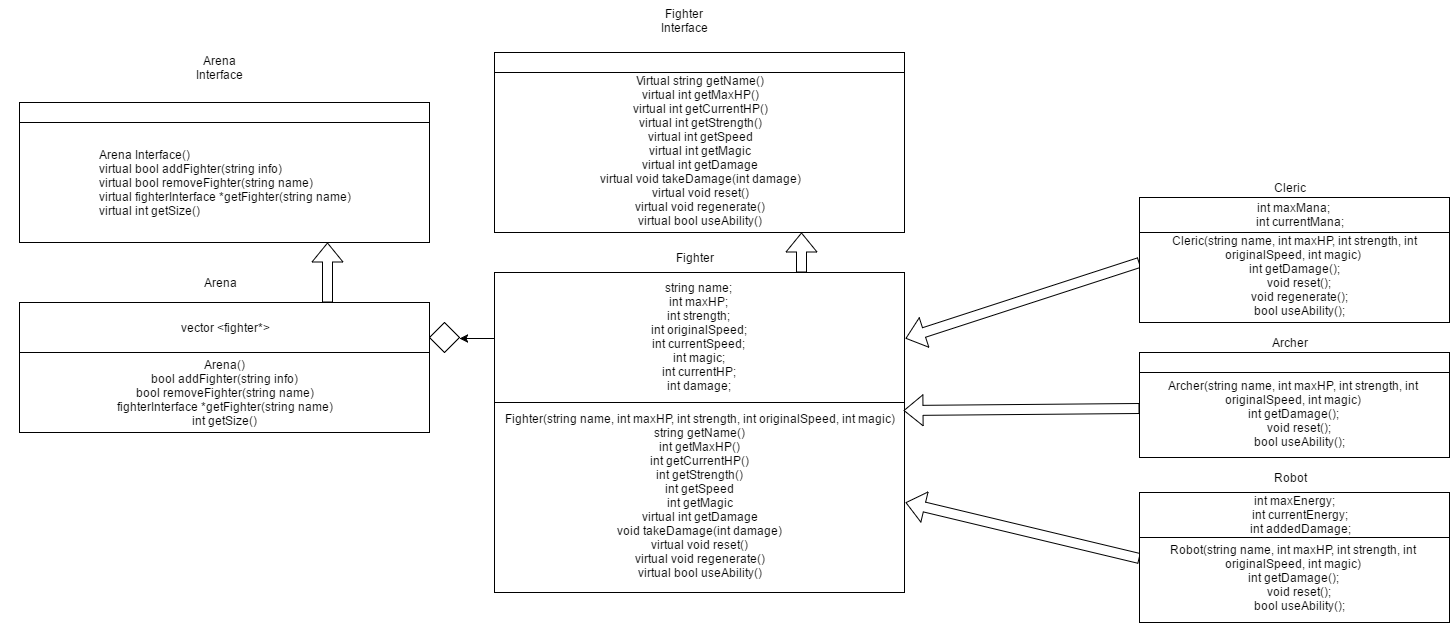

The diagram above was exported from draw.io. Its source (the exported page's mxGraphModel, read from the mxfile embedded in the PNG):
<mxGraphModel dx="1744" dy="816" grid="1" gridSize="10" guides="1" tooltips="1" connect="1" arrows="1" fold="1" page="1" pageScale="1" pageWidth="850" pageHeight="1100" background="#ffffff" math="0" shadow="0">
  <root>
    <mxCell id="0" />
    <mxCell id="1" parent="0" />
    <mxCell id="7b312c6d4eb0ad1d-23" value="" style="whiteSpace=wrap;html=1;" vertex="1" parent="1">
      <mxGeometry x="505" y="380" width="410" height="270" as="geometry" />
    </mxCell>
    <mxCell id="7b312c6d4eb0ad1d-20" value="&lt;div&gt;Fighter(string name, int maxHP, int strength, int originalSpeed, int magic)&lt;br&gt;&lt;/div&gt;string getName()&lt;div&gt;int getMaxHP()&lt;/div&gt;&lt;div&gt;int getCurrentHP()&lt;/div&gt;&lt;div&gt;int getStrength()&lt;/div&gt;&lt;div&gt;int getSpeed&lt;/div&gt;&lt;div&gt;int getMagic&lt;/div&gt;&lt;div&gt;virtual int getDamage&lt;/div&gt;&lt;div&gt;void takeDamage(int damage)&lt;/div&gt;&lt;div&gt;virtual void reset()&lt;/div&gt;&lt;div&gt;virtual void regenerate()&lt;/div&gt;&lt;div&gt;virtual bool useAbility()&lt;/div&gt;&lt;div&gt;&lt;br&gt;&lt;/div&gt;" style="text;html=1;strokeColor=none;fillColor=none;align=center;verticalAlign=middle;whiteSpace=wrap;" vertex="1" parent="1">
      <mxGeometry x="505" y="490" width="410" height="140" as="geometry" />
    </mxCell>
    <mxCell id="7b312c6d4eb0ad1d-1" value="" style="whiteSpace=wrap;html=1;" vertex="1" parent="1">
      <mxGeometry x="30" y="160" width="410" height="140" as="geometry" />
    </mxCell>
    <mxCell id="7b312c6d4eb0ad1d-3" style="edgeStyle=orthogonalEdgeStyle;rounded=0;html=1;exitX=0.5;exitY=1;entryX=0.5;entryY=1;jettySize=auto;orthogonalLoop=1;" edge="1" parent="1">
      <mxGeometry relative="1" as="geometry">
        <mxPoint x="20" y="310" as="sourcePoint" />
        <mxPoint x="20" y="310" as="targetPoint" />
      </mxGeometry>
    </mxCell>
    <mxCell id="7b312c6d4eb0ad1d-4" value="&lt;div style=&quot;text-align: left&quot;&gt;Arena Interface()&lt;/div&gt;&lt;div style=&quot;text-align: left&quot;&gt;virtual bool addFighter(string info)&lt;/div&gt;&lt;div style=&quot;text-align: left&quot;&gt;virtual bool removeFighter(string name)&lt;/div&gt;&lt;div style=&quot;text-align: left&quot;&gt;virtual fighterInterface *getFighter(string name)&lt;/div&gt;&lt;div style=&quot;text-align: left&quot;&gt;virtual int getSize()&lt;/div&gt;" style="text;html=1;strokeColor=none;fillColor=none;align=center;verticalAlign=middle;whiteSpace=wrap;" vertex="1" parent="1">
      <mxGeometry x="30" y="180" width="410" height="120" as="geometry" />
    </mxCell>
    <mxCell id="7b312c6d4eb0ad1d-5" value="" style="whiteSpace=wrap;html=1;" vertex="1" parent="1">
      <mxGeometry x="30" y="160" width="410" height="20" as="geometry" />
    </mxCell>
    <mxCell id="7b312c6d4eb0ad1d-6" value="Arena Interface" style="text;html=1;strokeColor=none;fillColor=none;align=center;verticalAlign=middle;whiteSpace=wrap;" vertex="1" parent="1">
      <mxGeometry x="190" y="110" width="80" height="30" as="geometry" />
    </mxCell>
    <mxCell id="7b312c6d4eb0ad1d-7" value="" style="whiteSpace=wrap;html=1;" vertex="1" parent="1">
      <mxGeometry x="30" y="360" width="410" height="130" as="geometry" />
    </mxCell>
    <mxCell id="7b312c6d4eb0ad1d-8" value="Arena" style="text;html=1;strokeColor=none;fillColor=none;align=center;verticalAlign=middle;whiteSpace=wrap;" vertex="1" parent="1">
      <mxGeometry x="210" y="330" width="40" height="20" as="geometry" />
    </mxCell>
    <mxCell id="7b312c6d4eb0ad1d-9" value="" style="whiteSpace=wrap;html=1;" vertex="1" parent="1">
      <mxGeometry x="30" y="360" width="410" height="50" as="geometry" />
    </mxCell>
    <mxCell id="7b312c6d4eb0ad1d-31" style="edgeStyle=none;rounded=0;html=1;exitX=0.75;exitY=0;entryX=0.75;entryY=1;jettySize=auto;orthogonalLoop=1;shape=flexArrow;" edge="1" parent="1" source="7b312c6d4eb0ad1d-10" target="7b312c6d4eb0ad1d-4">
      <mxGeometry relative="1" as="geometry" />
    </mxCell>
    <mxCell id="7b312c6d4eb0ad1d-10" value="&lt;div style=&quot;text-align: left&quot;&gt;&lt;span&gt;vector &amp;lt;fighter*&amp;gt;&lt;/span&gt;&lt;/div&gt;" style="text;html=1;strokeColor=none;fillColor=none;align=center;verticalAlign=middle;whiteSpace=wrap;" vertex="1" parent="1">
      <mxGeometry x="30" y="360" width="410" height="50" as="geometry" />
    </mxCell>
    <mxCell id="7b312c6d4eb0ad1d-11" value="&lt;div&gt;Arena()&lt;/div&gt;&lt;div&gt;bool addFighter(string info)&lt;/div&gt;&lt;div&gt;bool removeFighter(string name)&lt;/div&gt;&lt;div&gt;fighterInterface *getFighter(string name)&lt;/div&gt;&lt;div&gt;int getSize()&lt;/div&gt;" style="text;html=1;strokeColor=none;fillColor=none;align=center;verticalAlign=middle;whiteSpace=wrap;" vertex="1" parent="1">
      <mxGeometry x="30" y="410" width="410" height="80" as="geometry" />
    </mxCell>
    <mxCell id="7b312c6d4eb0ad1d-16" value="" style="whiteSpace=wrap;html=1;" vertex="1" parent="1">
      <mxGeometry x="505" y="110" width="410" height="180" as="geometry" />
    </mxCell>
    <mxCell id="7b312c6d4eb0ad1d-17" value="" style="whiteSpace=wrap;html=1;" vertex="1" parent="1">
      <mxGeometry x="505" y="110" width="410" height="20" as="geometry" />
    </mxCell>
    <mxCell id="7b312c6d4eb0ad1d-18" value="Fighter Interface" style="text;html=1;strokeColor=none;fillColor=none;align=center;verticalAlign=middle;whiteSpace=wrap;" vertex="1" parent="1">
      <mxGeometry x="655" y="60" width="80" height="35" as="geometry" />
    </mxCell>
    <mxCell id="7b312c6d4eb0ad1d-19" value="Virtual string getName()&lt;div&gt;virtual int getMaxHP()&lt;/div&gt;&lt;div&gt;virtual&amp;nbsp;int getCurrentHP()&lt;/div&gt;&lt;div&gt;virtual int getStrength()&lt;/div&gt;&lt;div&gt;virtual int getSpeed&lt;/div&gt;&lt;div&gt;virtual int getMagic&lt;/div&gt;&lt;div&gt;virtual int getDamage&lt;/div&gt;&lt;div&gt;virtual void takeDamage(int damage)&lt;/div&gt;&lt;div&gt;virtual void reset()&lt;/div&gt;&lt;div&gt;virtual void regenerate()&lt;/div&gt;&lt;div&gt;virtual bool useAbility()&lt;/div&gt;&lt;div&gt;&lt;br&gt;&lt;/div&gt;" style="text;html=1;strokeColor=none;fillColor=none;align=center;verticalAlign=middle;whiteSpace=wrap;" vertex="1" parent="1">
      <mxGeometry x="505" y="140" width="410" height="150" as="geometry" />
    </mxCell>
    <mxCell id="7b312c6d4eb0ad1d-30" style="edgeStyle=none;rounded=0;html=1;exitX=0.75;exitY=0;entryX=0.75;entryY=1;jettySize=auto;orthogonalLoop=1;shape=flexArrow;" edge="1" parent="1" source="7b312c6d4eb0ad1d-21" target="7b312c6d4eb0ad1d-19">
      <mxGeometry relative="1" as="geometry" />
    </mxCell>
    <mxCell id="7b312c6d4eb0ad1d-61" style="edgeStyle=none;rounded=0;html=1;exitX=0;exitY=0.5;entryX=1;entryY=0.5;jettySize=auto;orthogonalLoop=1;" edge="1" parent="1" source="7b312c6d4eb0ad1d-21" target="7b312c6d4eb0ad1d-55">
      <mxGeometry relative="1" as="geometry" />
    </mxCell>
    <mxCell id="7b312c6d4eb0ad1d-21" value="&lt;div&gt;string name;&lt;/div&gt;&lt;div&gt;int maxHP;&lt;/div&gt;&lt;div&gt;int strength;&lt;/div&gt;&lt;div&gt;int originalSpeed;&lt;/div&gt;&lt;div&gt;int currentSpeed;&lt;/div&gt;&lt;div&gt;int magic;&lt;/div&gt;&lt;div&gt;int currentHP;&lt;/div&gt;&lt;div&gt;int damage;&lt;/div&gt;" style="whiteSpace=wrap;html=1;" vertex="1" parent="1">
      <mxGeometry x="505" y="330" width="410" height="130" as="geometry" />
    </mxCell>
    <mxCell id="7b312c6d4eb0ad1d-24" value="Fighter" style="text;html=1;strokeColor=none;fillColor=none;align=center;verticalAlign=middle;whiteSpace=wrap;" vertex="1" parent="1">
      <mxGeometry x="650" y="300" width="110" height="30" as="geometry" />
    </mxCell>
    <mxCell id="7b312c6d4eb0ad1d-54" style="edgeStyle=none;shape=flexArrow;rounded=0;html=1;exitX=0;exitY=0.5;entryX=1;entryY=0.5;jettySize=auto;orthogonalLoop=1;" edge="1" parent="1" source="7b312c6d4eb0ad1d-36" target="7b312c6d4eb0ad1d-20">
      <mxGeometry relative="1" as="geometry" />
    </mxCell>
    <mxCell id="7b312c6d4eb0ad1d-36" value="&lt;div&gt;&lt;br&gt;&lt;/div&gt;&lt;div&gt;&lt;br&gt;&lt;/div&gt;&lt;div&gt;&lt;br&gt;&lt;/div&gt;&lt;div&gt;Robot(string name, int maxHP, int strength, int originalSpeed, int magic)&lt;br&gt;&lt;/div&gt;&lt;div&gt;int getDamage();&lt;/div&gt;&lt;div&gt;&amp;nbsp; &amp;nbsp; void reset();&lt;/div&gt;&lt;div&gt;&amp;nbsp; &amp;nbsp; bool useAbility();&lt;/div&gt;" style="whiteSpace=wrap;html=1;" vertex="1" parent="1">
      <mxGeometry x="1150" y="550" width="310" height="130" as="geometry" />
    </mxCell>
    <mxCell id="7b312c6d4eb0ad1d-37" value="Robot" style="text;html=1;strokeColor=none;fillColor=none;align=center;verticalAlign=middle;whiteSpace=wrap;" vertex="1" parent="1">
      <mxGeometry x="1280" y="525" width="40" height="20" as="geometry" />
    </mxCell>
    <mxCell id="7b312c6d4eb0ad1d-42" value="&lt;div&gt;int maxEnergy;&lt;/div&gt;&lt;div&gt;&amp;nbsp; &amp;nbsp; int currentEnergy;&lt;/div&gt;&lt;div&gt;&amp;nbsp; &amp;nbsp; int addedDamage;&lt;/div&gt;" style="whiteSpace=wrap;html=1;" vertex="1" parent="1">
      <mxGeometry x="1150" y="550" width="310" height="45" as="geometry" />
    </mxCell>
    <mxCell id="7b312c6d4eb0ad1d-53" style="edgeStyle=none;shape=flexArrow;rounded=0;html=1;exitX=0;exitY=0.5;entryX=0.998;entryY=1.064;entryPerimeter=0;jettySize=auto;orthogonalLoop=1;" edge="1" parent="1" source="7b312c6d4eb0ad1d-46" target="7b312c6d4eb0ad1d-21">
      <mxGeometry relative="1" as="geometry" />
    </mxCell>
    <mxCell id="7b312c6d4eb0ad1d-46" value="&lt;div&gt;&lt;br&gt;&lt;/div&gt;&lt;div&gt;Archer(string name, int maxHP, int strength, int originalSpeed, int magic)&lt;/div&gt;&lt;div&gt;int getDamage();&lt;/div&gt;&lt;div&gt;&amp;nbsp; &amp;nbsp; void reset();&lt;/div&gt;&lt;div&gt;&amp;nbsp; &amp;nbsp; bool useAbility();&lt;/div&gt;" style="whiteSpace=wrap;html=1;" vertex="1" parent="1">
      <mxGeometry x="1150" y="415" width="310" height="100" as="geometry" />
    </mxCell>
    <mxCell id="7b312c6d4eb0ad1d-47" value="Archer" style="text;html=1;strokeColor=none;fillColor=none;align=center;verticalAlign=middle;whiteSpace=wrap;" vertex="1" parent="1">
      <mxGeometry x="1280" y="390" width="40" height="20" as="geometry" />
    </mxCell>
    <mxCell id="7b312c6d4eb0ad1d-48" value="" style="whiteSpace=wrap;html=1;" vertex="1" parent="1">
      <mxGeometry x="1150" y="410" width="310" height="20" as="geometry" />
    </mxCell>
    <mxCell id="7b312c6d4eb0ad1d-52" style="edgeStyle=none;shape=flexArrow;rounded=0;html=1;exitX=0;exitY=0.5;entryX=1;entryY=0.5;jettySize=auto;orthogonalLoop=1;" edge="1" parent="1" source="7b312c6d4eb0ad1d-49" target="7b312c6d4eb0ad1d-21">
      <mxGeometry relative="1" as="geometry" />
    </mxCell>
    <mxCell id="7b312c6d4eb0ad1d-49" value="&lt;div&gt;&lt;br&gt;&lt;/div&gt;&lt;div&gt;&lt;br&gt;&lt;/div&gt;&lt;div&gt;&amp;nbsp;Cleric(string name, int maxHP, int strength, int originalSpeed, int magic)&lt;br&gt;&lt;/div&gt;&lt;div&gt;&amp;nbsp;int getDamage();&lt;/div&gt;&lt;div&gt;&amp;nbsp; &amp;nbsp; void reset();&lt;/div&gt;&lt;div&gt;&amp;nbsp; &amp;nbsp; void regenerate();&lt;/div&gt;&lt;div&gt;&amp;nbsp; &amp;nbsp; bool useAbility();&lt;/div&gt;" style="whiteSpace=wrap;html=1;" vertex="1" parent="1">
      <mxGeometry x="1150" y="260" width="310" height="120" as="geometry" />
    </mxCell>
    <mxCell id="7b312c6d4eb0ad1d-50" value="Cleric" style="text;html=1;strokeColor=none;fillColor=none;align=center;verticalAlign=middle;whiteSpace=wrap;" vertex="1" parent="1">
      <mxGeometry x="1280" y="235" width="40" height="20" as="geometry" />
    </mxCell>
    <mxCell id="7b312c6d4eb0ad1d-51" value="&lt;div&gt;int maxMana;&lt;/div&gt;&lt;div&gt;&amp;nbsp; &amp;nbsp; int currentMana;&lt;/div&gt;" style="whiteSpace=wrap;html=1;" vertex="1" parent="1">
      <mxGeometry x="1150" y="255" width="310" height="35" as="geometry" />
    </mxCell>
    <mxCell id="7b312c6d4eb0ad1d-55" value="" style="rhombus;whiteSpace=wrap;html=1;" vertex="1" parent="1">
      <mxGeometry x="440" y="380" width="30" height="30" as="geometry" />
    </mxCell>
  </root>
</mxGraphModel>